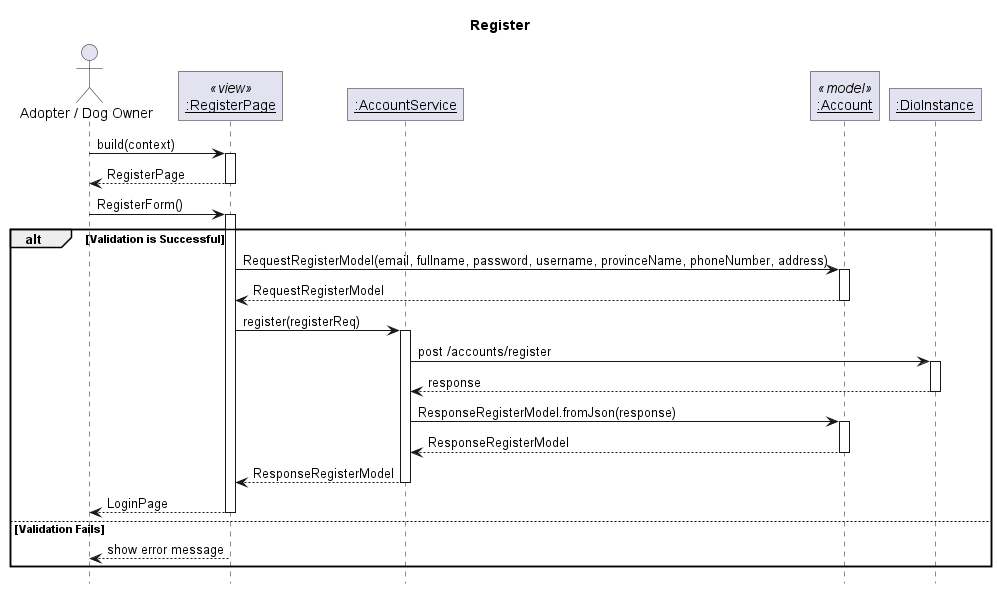

The diagram above was rendered by PlantUML. Its source (embedded in the PNG):
@startuml Register
' Global param
title Register
autoactivate on

' Global style configuration
skinparam RoundCorner 0
hide footbox

' Sequence participant configuration
actor "Adopter / Dog Owner" as User
participant "__:RegisterPage__" as Page <<view>>
participant "__:AccountService__" as Service
participant "__:Account__" as Model <<model>>
participant "__:DioInstance__" as Dio


' Sequence diagram
User -> Page : build(context)
User <-- Page : RegisterPage
User -> Page: RegisterForm()
alt Validation is Successful
Page -> Model: RequestRegisterModel(email, fullname, password, username, provinceName, phoneNumber, address)
Page <-- Model: RequestRegisterModel
Page -> Service: register(registerReq)
Service -> Dio : post /accounts/register
Service <-- Dio : response
Service -> Model: ResponseRegisterModel.fromJson(response)
Service <-- Model: ResponseRegisterModel
Page <-- Service: ResponseRegisterModel
User <-- Page: LoginPage
else Validation Fails
    User <-- Page: show error message
end


@enduml